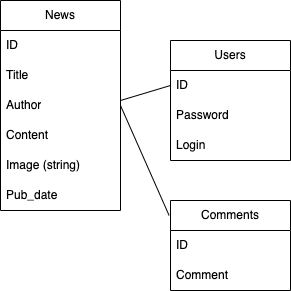

The diagram above was exported from draw.io. Its source (the exported page's mxGraphModel, read from the mxfile embedded in the PNG):
<mxGraphModel dx="606" dy="430" grid="1" gridSize="10" guides="1" tooltips="1" connect="1" arrows="1" fold="1" page="1" pageScale="1" pageWidth="827" pageHeight="1169" math="0" shadow="0">
  <root>
    <mxCell id="0" />
    <mxCell id="1" parent="0" />
    <mxCell id="3" value="News" style="swimlane;fontStyle=0;childLayout=stackLayout;horizontal=1;startSize=30;horizontalStack=0;resizeParent=1;resizeParentMax=0;resizeLast=0;collapsible=1;marginBottom=0;whiteSpace=wrap;html=1;" parent="1" vertex="1">
      <mxGeometry x="40" y="40" width="120" height="210" as="geometry" />
    </mxCell>
    <mxCell id="4" value="ID" style="text;strokeColor=none;fillColor=none;align=left;verticalAlign=middle;spacingLeft=4;spacingRight=4;overflow=hidden;points=[[0,0.5],[1,0.5]];portConstraint=eastwest;rotatable=0;whiteSpace=wrap;html=1;" parent="3" vertex="1">
      <mxGeometry y="30" width="120" height="30" as="geometry" />
    </mxCell>
    <mxCell id="5" value="Title" style="text;strokeColor=none;fillColor=none;align=left;verticalAlign=middle;spacingLeft=4;spacingRight=4;overflow=hidden;points=[[0,0.5],[1,0.5]];portConstraint=eastwest;rotatable=0;whiteSpace=wrap;html=1;" parent="3" vertex="1">
      <mxGeometry y="60" width="120" height="30" as="geometry" />
    </mxCell>
    <mxCell id="6" value="Author" style="text;strokeColor=none;fillColor=none;align=left;verticalAlign=middle;spacingLeft=4;spacingRight=4;overflow=hidden;points=[[0,0.5],[1,0.5]];portConstraint=eastwest;rotatable=0;whiteSpace=wrap;html=1;" parent="3" vertex="1">
      <mxGeometry y="90" width="120" height="30" as="geometry" />
    </mxCell>
    <mxCell id="9" value="Content" style="text;strokeColor=none;fillColor=none;align=left;verticalAlign=middle;spacingLeft=4;spacingRight=4;overflow=hidden;points=[[0,0.5],[1,0.5]];portConstraint=eastwest;rotatable=0;whiteSpace=wrap;html=1;" parent="3" vertex="1">
      <mxGeometry y="120" width="120" height="30" as="geometry" />
    </mxCell>
    <mxCell id="19" value="Image (string)" style="text;strokeColor=none;fillColor=none;align=left;verticalAlign=middle;spacingLeft=4;spacingRight=4;overflow=hidden;points=[[0,0.5],[1,0.5]];portConstraint=eastwest;rotatable=0;whiteSpace=wrap;html=1;" vertex="1" parent="3">
      <mxGeometry y="150" width="120" height="30" as="geometry" />
    </mxCell>
    <mxCell id="8" value="Pub_date" style="text;strokeColor=none;fillColor=none;align=left;verticalAlign=middle;spacingLeft=4;spacingRight=4;overflow=hidden;points=[[0,0.5],[1,0.5]];portConstraint=eastwest;rotatable=0;whiteSpace=wrap;html=1;" parent="3" vertex="1">
      <mxGeometry y="180" width="120" height="30" as="geometry" />
    </mxCell>
    <mxCell id="17" value="" style="endArrow=classic;html=1;startArrow=none;" parent="1" edge="1" source="10">
      <mxGeometry width="50" height="50" relative="1" as="geometry">
        <mxPoint x="160" y="140" as="sourcePoint" />
        <mxPoint x="210" y="130" as="targetPoint" />
      </mxGeometry>
    </mxCell>
    <mxCell id="18" value="" style="endArrow=none;html=1;entryX=0;entryY=0.5;entryDx=0;entryDy=0;" edge="1" parent="1" target="11">
      <mxGeometry width="50" height="50" relative="1" as="geometry">
        <mxPoint x="160" y="140" as="sourcePoint" />
        <mxPoint x="210" y="130" as="targetPoint" />
      </mxGeometry>
    </mxCell>
    <mxCell id="10" value="Users" style="swimlane;fontStyle=0;childLayout=stackLayout;horizontal=1;startSize=30;horizontalStack=0;resizeParent=1;resizeParentMax=0;resizeLast=0;collapsible=1;marginBottom=0;whiteSpace=wrap;html=1;" parent="1" vertex="1">
      <mxGeometry x="210" y="80" width="120" height="120" as="geometry" />
    </mxCell>
    <mxCell id="11" value="ID" style="text;strokeColor=none;fillColor=none;align=left;verticalAlign=middle;spacingLeft=4;spacingRight=4;overflow=hidden;points=[[0,0.5],[1,0.5]];portConstraint=eastwest;rotatable=0;whiteSpace=wrap;html=1;" parent="10" vertex="1">
      <mxGeometry y="30" width="120" height="30" as="geometry" />
    </mxCell>
    <mxCell id="12" value="Password" style="text;strokeColor=none;fillColor=none;align=left;verticalAlign=middle;spacingLeft=4;spacingRight=4;overflow=hidden;points=[[0,0.5],[1,0.5]];portConstraint=eastwest;rotatable=0;whiteSpace=wrap;html=1;" parent="10" vertex="1">
      <mxGeometry y="60" width="120" height="30" as="geometry" />
    </mxCell>
    <mxCell id="13" value="Login" style="text;strokeColor=none;fillColor=none;align=left;verticalAlign=middle;spacingLeft=4;spacingRight=4;overflow=hidden;points=[[0,0.5],[1,0.5]];portConstraint=eastwest;rotatable=0;whiteSpace=wrap;html=1;" parent="10" vertex="1">
      <mxGeometry y="90" width="120" height="30" as="geometry" />
    </mxCell>
    <mxCell id="20" value="Comments" style="swimlane;fontStyle=0;childLayout=stackLayout;horizontal=1;startSize=30;horizontalStack=0;resizeParent=1;resizeParentMax=0;resizeLast=0;collapsible=1;marginBottom=0;whiteSpace=wrap;html=1;" vertex="1" parent="1">
      <mxGeometry x="210" y="240" width="120" height="90" as="geometry" />
    </mxCell>
    <mxCell id="21" value="ID" style="text;strokeColor=none;fillColor=none;align=left;verticalAlign=middle;spacingLeft=4;spacingRight=4;overflow=hidden;points=[[0,0.5],[1,0.5]];portConstraint=eastwest;rotatable=0;whiteSpace=wrap;html=1;" vertex="1" parent="20">
      <mxGeometry y="30" width="120" height="30" as="geometry" />
    </mxCell>
    <mxCell id="22" value="Comment" style="text;strokeColor=none;fillColor=none;align=left;verticalAlign=middle;spacingLeft=4;spacingRight=4;overflow=hidden;points=[[0,0.5],[1,0.5]];portConstraint=eastwest;rotatable=0;whiteSpace=wrap;html=1;" vertex="1" parent="20">
      <mxGeometry y="60" width="120" height="30" as="geometry" />
    </mxCell>
    <mxCell id="24" value="" style="endArrow=none;html=1;entryX=-0.012;entryY=0.165;entryDx=0;entryDy=0;exitX=1;exitY=0.5;exitDx=0;exitDy=0;entryPerimeter=0;" edge="1" parent="1" source="6" target="20">
      <mxGeometry width="50" height="50" relative="1" as="geometry">
        <mxPoint x="150" y="175" as="sourcePoint" />
        <mxPoint x="200" y="160" as="targetPoint" />
      </mxGeometry>
    </mxCell>
  </root>
</mxGraphModel>